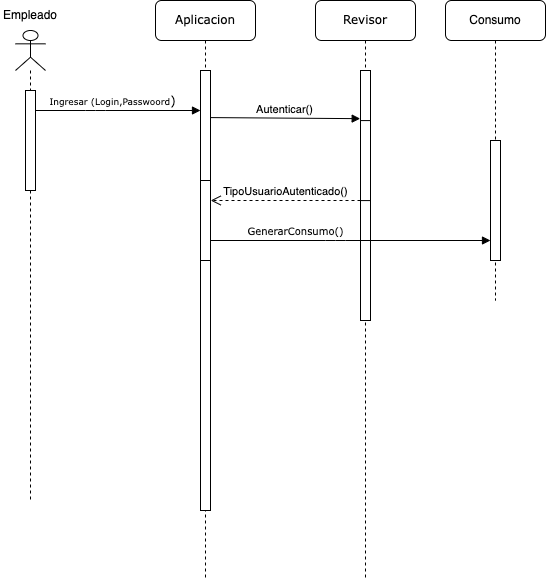

The diagram above was exported from draw.io. Its source (the exported page's mxGraphModel, read from the mxfile embedded in the PNG):
<mxGraphModel dx="1468" dy="948" grid="1" gridSize="10" guides="1" tooltips="1" connect="1" arrows="1" fold="1" page="1" pageScale="1" pageWidth="850" pageHeight="1100" math="0" shadow="0">
  <root>
    <mxCell id="0" />
    <mxCell id="1" parent="0" />
    <mxCell id="00LfAErMdEXBDSYWj2c8-1" value="" style="shape=umlLifeline;perimeter=lifelinePerimeter;whiteSpace=wrap;html=1;container=1;dropTarget=0;collapsible=0;recursiveResize=0;outlineConnect=0;portConstraint=eastwest;newEdgeStyle={&quot;edgeStyle&quot;:&quot;elbowEdgeStyle&quot;,&quot;elbow&quot;:&quot;vertical&quot;,&quot;curved&quot;:0,&quot;rounded&quot;:0};participant=umlActor;" vertex="1" parent="1">
      <mxGeometry x="70" y="70" width="30" height="470" as="geometry" />
    </mxCell>
    <mxCell id="00LfAErMdEXBDSYWj2c8-2" value="" style="html=1;points=[];perimeter=orthogonalPerimeter;outlineConnect=0;targetShapes=umlLifeline;portConstraint=eastwest;newEdgeStyle={&quot;edgeStyle&quot;:&quot;elbowEdgeStyle&quot;,&quot;elbow&quot;:&quot;vertical&quot;,&quot;curved&quot;:0,&quot;rounded&quot;:0};" vertex="1" parent="00LfAErMdEXBDSYWj2c8-1">
      <mxGeometry x="10" y="60" width="10" height="100" as="geometry" />
    </mxCell>
    <mxCell id="00LfAErMdEXBDSYWj2c8-3" value="Aplicacion" style="shape=umlLifeline;perimeter=lifelinePerimeter;whiteSpace=wrap;html=1;container=1;collapsible=0;recursiveResize=0;outlineConnect=0;rounded=1;shadow=0;comic=0;labelBackgroundColor=none;strokeWidth=1;fontFamily=Verdana;fontSize=12;align=center;" vertex="1" parent="1">
      <mxGeometry x="210" y="40" width="100" height="580" as="geometry" />
    </mxCell>
    <mxCell id="00LfAErMdEXBDSYWj2c8-4" value="" style="html=1;points=[];perimeter=orthogonalPerimeter;rounded=0;shadow=0;comic=0;labelBackgroundColor=none;strokeWidth=1;fontFamily=Verdana;fontSize=12;align=center;" vertex="1" parent="00LfAErMdEXBDSYWj2c8-3">
      <mxGeometry x="45" y="70" width="10" height="440" as="geometry" />
    </mxCell>
    <mxCell id="00LfAErMdEXBDSYWj2c8-5" value="" style="html=1;points=[];perimeter=orthogonalPerimeter;outlineConnect=0;targetShapes=umlLifeline;portConstraint=eastwest;newEdgeStyle={&quot;edgeStyle&quot;:&quot;elbowEdgeStyle&quot;,&quot;elbow&quot;:&quot;vertical&quot;,&quot;curved&quot;:0,&quot;rounded&quot;:0};" vertex="1" parent="00LfAErMdEXBDSYWj2c8-3">
      <mxGeometry x="45" y="180" width="10" height="80" as="geometry" />
    </mxCell>
    <mxCell id="00LfAErMdEXBDSYWj2c8-7" value="Revisor" style="shape=umlLifeline;perimeter=lifelinePerimeter;whiteSpace=wrap;html=1;container=1;collapsible=0;recursiveResize=0;outlineConnect=0;rounded=1;shadow=0;comic=0;labelBackgroundColor=none;strokeWidth=1;fontFamily=Verdana;fontSize=12;align=center;" vertex="1" parent="1">
      <mxGeometry x="370" y="40" width="100" height="580" as="geometry" />
    </mxCell>
    <mxCell id="00LfAErMdEXBDSYWj2c8-8" value="" style="html=1;points=[];perimeter=orthogonalPerimeter;rounded=0;shadow=0;comic=0;labelBackgroundColor=none;strokeWidth=1;fontFamily=Verdana;fontSize=12;align=center;" vertex="1" parent="00LfAErMdEXBDSYWj2c8-7">
      <mxGeometry x="45" y="70" width="10" height="250" as="geometry" />
    </mxCell>
    <mxCell id="00LfAErMdEXBDSYWj2c8-9" value="" style="html=1;points=[];perimeter=orthogonalPerimeter;outlineConnect=0;targetShapes=umlLifeline;portConstraint=eastwest;newEdgeStyle={&quot;edgeStyle&quot;:&quot;elbowEdgeStyle&quot;,&quot;elbow&quot;:&quot;vertical&quot;,&quot;curved&quot;:0,&quot;rounded&quot;:0};" vertex="1" parent="00LfAErMdEXBDSYWj2c8-7">
      <mxGeometry x="45" y="120.07999999999998" width="10" height="80" as="geometry" />
    </mxCell>
    <mxCell id="00LfAErMdEXBDSYWj2c8-10" value="Autenticar()" style="html=1;verticalAlign=bottom;endArrow=block;edgeStyle=elbowEdgeStyle;elbow=vertical;curved=0;rounded=0;exitX=0.973;exitY=0.107;exitDx=0;exitDy=0;exitPerimeter=0;entryX=-0.031;entryY=0.194;entryDx=0;entryDy=0;entryPerimeter=0;" edge="1" parent="1" source="00LfAErMdEXBDSYWj2c8-4" target="00LfAErMdEXBDSYWj2c8-8">
      <mxGeometry relative="1" as="geometry">
        <mxPoint x="345" y="160.07999999999998" as="sourcePoint" />
        <mxPoint x="400" y="160" as="targetPoint" />
      </mxGeometry>
    </mxCell>
    <mxCell id="00LfAErMdEXBDSYWj2c8-11" value="TipoUsuarioAutenticado()" style="html=1;verticalAlign=bottom;endArrow=open;dashed=1;endSize=8;edgeStyle=elbowEdgeStyle;elbow=vertical;curved=0;rounded=0;entryX=1.02;entryY=0.294;entryDx=0;entryDy=0;entryPerimeter=0;" edge="1" parent="1" source="00LfAErMdEXBDSYWj2c8-9" target="00LfAErMdEXBDSYWj2c8-4">
      <mxGeometry x="0.0019" relative="1" as="geometry">
        <mxPoint x="270" y="240" as="targetPoint" />
        <Array as="points">
          <mxPoint x="340" y="240" />
        </Array>
        <mxPoint as="offset" />
      </mxGeometry>
    </mxCell>
    <mxCell id="00LfAErMdEXBDSYWj2c8-12" value="&lt;font style=&quot;font-size: 9px;&quot;&gt;Ingresar (Login,Passwoord&lt;/font&gt;)" style="html=1;verticalAlign=bottom;endArrow=block;labelBackgroundColor=none;fontFamily=Verdana;fontSize=12;edgeStyle=elbowEdgeStyle;elbow=vertical;" edge="1" parent="1">
      <mxGeometry x="-0.0667" relative="1" as="geometry">
        <mxPoint x="90" y="150" as="sourcePoint" />
        <mxPoint x="255" y="150" as="targetPoint" />
        <mxPoint as="offset" />
        <Array as="points">
          <mxPoint x="150" y="150" />
          <mxPoint x="390" y="150" />
          <mxPoint x="360" y="150" />
          <mxPoint x="440" y="150" />
          <mxPoint x="480" y="150" />
          <mxPoint x="360" y="150" />
          <mxPoint x="450" y="150" />
        </Array>
      </mxGeometry>
    </mxCell>
    <mxCell id="00LfAErMdEXBDSYWj2c8-13" value="Empleado" style="text;html=1;strokeColor=none;fillColor=none;align=center;verticalAlign=middle;whiteSpace=wrap;rounded=0;" vertex="1" parent="1">
      <mxGeometry x="55" y="40" width="60" height="30" as="geometry" />
    </mxCell>
    <mxCell id="00LfAErMdEXBDSYWj2c8-14" value="Consumo" style="shape=umlLifeline;perimeter=lifelinePerimeter;whiteSpace=wrap;html=1;container=1;dropTarget=0;collapsible=0;recursiveResize=0;outlineConnect=0;portConstraint=eastwest;newEdgeStyle={&quot;edgeStyle&quot;:&quot;elbowEdgeStyle&quot;,&quot;elbow&quot;:&quot;vertical&quot;,&quot;curved&quot;:0,&quot;rounded&quot;:0};rounded=1;" vertex="1" parent="1">
      <mxGeometry x="500" y="40" width="100" height="300" as="geometry" />
    </mxCell>
    <mxCell id="00LfAErMdEXBDSYWj2c8-15" value="" style="html=1;points=[];perimeter=orthogonalPerimeter;outlineConnect=0;targetShapes=umlLifeline;portConstraint=eastwest;newEdgeStyle={&quot;edgeStyle&quot;:&quot;elbowEdgeStyle&quot;,&quot;elbow&quot;:&quot;vertical&quot;,&quot;curved&quot;:0,&quot;rounded&quot;:0};" vertex="1" parent="00LfAErMdEXBDSYWj2c8-14">
      <mxGeometry x="45" y="140" width="10" height="120" as="geometry" />
    </mxCell>
    <mxCell id="00LfAErMdEXBDSYWj2c8-16" value="&lt;font size=&quot;1&quot;&gt;GenerarConsumo()&lt;/font&gt;" style="html=1;verticalAlign=bottom;endArrow=block;labelBackgroundColor=none;fontFamily=Verdana;fontSize=12;edgeStyle=elbowEdgeStyle;elbow=vertical;" edge="1" parent="1" source="00LfAErMdEXBDSYWj2c8-5" target="00LfAErMdEXBDSYWj2c8-15">
      <mxGeometry x="-0.3929" relative="1" as="geometry">
        <mxPoint x="330" y="280" as="sourcePoint" />
        <mxPoint x="495" y="280" as="targetPoint" />
        <mxPoint as="offset" />
        <Array as="points">
          <mxPoint x="390" y="280" />
          <mxPoint x="630" y="280" />
          <mxPoint x="600" y="280" />
          <mxPoint x="680" y="280" />
          <mxPoint x="720" y="280" />
          <mxPoint x="600" y="280" />
          <mxPoint x="690" y="280" />
        </Array>
      </mxGeometry>
    </mxCell>
  </root>
</mxGraphModel>